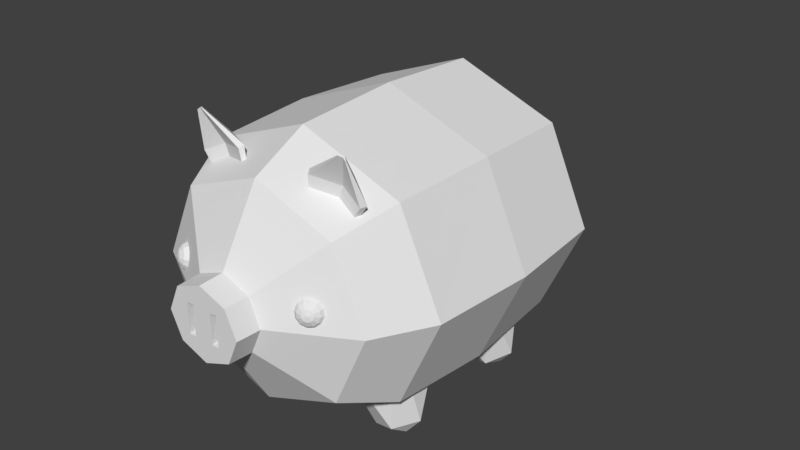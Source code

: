 # Source: pig_anime.blend  (saved by Blender 2.77.0; exported with 4.5.12 LTS)
import bpy
from mathutils import Matrix  # noqa: F401  (used for matrix-valued properties, if any)

bpy.ops.wm.read_factory_settings(use_empty=True)
scene = bpy.context.scene
scene.name = 'Scene'

# ---- collections
col_collection_1 = bpy.data.collections.new('Collection 1'); scene.collection.children.link(col_collection_1)

# ---- materials (node trees are filled in below, after node groups)
mat_material_001 = bpy.data.materials.new('Material.001')
mat_material_001.alpha_threshold = 0.0
mat_material_001.use_transparent_shadow = False
mat_material_001.roughness = 0.5
mat_material_001.specular_intensity = 1.0
mat_material = bpy.data.materials.new('Material')
mat_material.alpha_threshold = 0.0
mat_material.use_transparent_shadow = False
mat_material.roughness = 0.5
mat_material.specular_intensity = 1.0

# ---- material node trees

# ---- world
world_world = bpy.data.worlds.new('World'); scene.world = world_world
world_world.color = (0.05088, 0.05088, 0.05088)
world_world.use_sun_shadow = False
world_world.sun_shadow_jitter_overblur = 0.0
world_world.cycles.sampling_method = 'MANUAL'

# ---- meshes
me_sphere = bpy.data.meshes.new('Sphere')
me_sphere.from_pydata([(-0.5865, -0.9175, 1.679), (-0.5659, -0.946, 1.672), (-0.4331, -0.9158, 1.738), (-0.2629, -0.977, 1.772), (-0.2492, -0.9518, 1.79), (-0.4462, -0.8469, 1.768), (-0.6361, -0.9175, 1.748), (-0.6129, -0.9496, 1.74), (-0.4634, -0.9156, 1.815), (-0.2717, -0.9846, 1.853), (-0.2562, -0.9562, 1.873), (-0.4781, -0.838, 1.849), (-0.5716, -1.006, 2.024), (-0.5686, -1.012, 2.023), (-0.5495, -1.006, 2.035), (-0.525, -1.017, 2.042), (-0.5231, -1.013, 2.045), (-0.5514, -0.9932, 2.041), (0.5865, -0.9175, 1.679), (0.5659, -0.946, 1.672), (0.4331, -0.9158, 1.738), (0.2629, -0.977, 1.772), (0.2492, -0.9518, 1.79), (0.4462, -0.8469, 1.768), (0.6361, -0.9175, 1.748), (0.6129, -0.9496, 1.74), (0.4634, -0.9156, 1.815), (0.2717, -0.9846, 1.853), (0.2562, -0.9562, 1.873), (0.4781, -0.838, 1.849), (0.5716, -1.006, 2.024), (0.5686, -1.012, 2.023), (0.5495, -1.006, 2.035), (0.525, -1.017, 2.042), (0.5231, -1.013, 2.045), (0.5514, -0.9932, 2.041), (2.194e-09, 0.01057, 2.037), (0.0, -0.7352, 1.996), (0.7071, -0.7352, 1.725), (0.7436, 0.01057, 1.752), (0.0, 0.7563, 1.996), (0.7071, 0.7563, 1.725), (-0.7436, 0.01057, 1.752), (-0.7071, -0.7352, 1.725), (-7.906e-09, -1.121, 1.8), (0.557, -1.121, 1.587), (1.0, -0.7352, 1.072), (1.052, 0.01057, 1.066), (0.4274, 1.055, 1.467), (-1.113e-08, 1.055, 1.631), (-0.7071, 0.7563, 1.725), (1.0, 0.7563, 1.072), (-1.052, 0.01057, 1.066), (-1.0, -0.7352, 1.072), (-0.557, -1.121, 1.587), (0.7878, -1.121, 1.072), (-3.133e-08, -1.402, 1.329), (0.1963, -1.402, 1.254), (0.7071, -0.7352, 0.4192), (0.7436, 0.01057, 0.3788), (-0.4274, 1.055, 1.467), (0.6044, 1.055, 1.072), (0.1569, 1.152, 1.217), (-3.709e-08, 1.152, 1.277), (-1.0, 0.7563, 1.072), (0.7071, 0.7563, 0.4192), (-0.7436, 0.01057, 0.3788), (-0.7071, -0.7352, 0.4192), (-0.7878, -1.121, 1.072), (-0.1963, -1.402, 1.254), (0.2776, -1.402, 1.072), (0.557, -1.121, 0.5578), (-3.024e-08, -1.57, 1.321), (0.1902, -1.57, 1.248), (0.6408, -0.365, 0.3939), (-0.6044, 1.055, 1.072), (-0.1569, 1.152, 1.217), (0.4274, 1.055, 0.6776), (0.2219, 1.152, 1.072), (-0.7071, 0.7563, 0.4192), (0.6408, 0.365, 0.3939), (-0.6408, -0.365, 0.3939), (-0.557, -1.121, 0.5578), (-0.2776, -1.402, 1.072), (-0.1902, -1.57, 1.248), (0.1963, -1.402, 0.891), (0.269, -1.57, 1.072), (-8.742e-08, -0.7352, 0.1487), (-7.678e-08, -1.121, 0.3447), (-0.269, -1.57, 1.072), (-0.1902, -1.57, 0.8966), (-0.1172, -1.57, 0.9698), (-0.1172, -1.57, 1.175), (-0.06792, -1.57, 1.175), (-0.06792, -1.57, 0.9698), (0.06792, -1.57, 0.9698), (0.06792, -1.57, 1.175), (0.1172, -1.57, 1.175), (0.6425, -0.5547, 0.3945), (0.5784, -0.2723, 0.37), (-0.4274, 1.055, 0.6776), (-0.2219, 1.152, 1.072), (-8.742e-08, 0.7563, 0.1487), (-6.397e-08, 1.055, 0.514), (0.1569, 1.152, 0.9274), (-5.649e-08, 1.152, 0.8673), (-0.6408, 0.365, 0.3939), (0.5784, 0.2723, 0.37), (0.6425, 0.5547, 0.3945), (-0.5784, -0.2723, 0.37), (-0.6425, -0.5547, 0.3945), (-0.1963, -1.402, 0.891), (-5.559e-08, -1.402, 0.8159), (0.1902, -1.57, 0.8966), (0.1172, -1.57, 0.9698), (-5.376e-08, -1.57, 0.8238), (0.2125, -0.4185, 0.23), (0.2204, -0.541, 0.233), (0.3181, -0.6752, 0.2704), (0.4288, -0.7103, 0.3127), (0.4288, 0.7103, 0.3127), (0.3181, 0.6752, 0.2704), (0.2204, 0.541, 0.233), (0.2125, 0.4185, 0.23), (0.3056, 0.2589, 0.2656), (0.4034, 0.2169, 0.303), (0.4034, -0.2169, 0.303), (0.3056, -0.2589, 0.2656), (-0.1172, -1.499, 0.9698), (-0.1172, -1.499, 1.175), (-0.06792, -1.499, 1.175), (-0.06792, -1.499, 0.9698), (0.06792, -1.499, 0.9698), (0.06792, -1.499, 1.175), (0.1172, -1.499, 1.175), (0.6677, -0.4899, 0.1201), (0.5766, -0.6538, 0.3693), (0.5641, -0.3395, 0.06896), (-0.1569, 1.152, 0.9274), (-0.6425, 0.5547, 0.3945), (-0.5784, 0.2723, 0.37), (0.5641, 0.3395, 0.06896), (0.6677, 0.4899, 0.1201), (0.5766, 0.6538, 0.3693), (-0.4034, -0.2169, 0.303), (-0.5641, -0.3395, 0.06896), (-0.6677, -0.4899, 0.1201), (-0.5766, -0.6538, 0.3693), (-0.4034, 0.2169, 0.303), (-0.3056, 0.2589, 0.2656), (-0.2125, 0.4185, 0.23), (-0.2204, 0.541, 0.233), (-0.3181, 0.6752, 0.2704), (-0.4288, 0.7103, 0.3127), (-0.4288, -0.7103, 0.3127), (-0.3181, -0.6752, 0.2704), (-0.2204, -0.541, 0.233), (-0.2125, -0.4185, 0.23), (-0.3056, -0.2589, 0.2656), (0.1172, -1.499, 0.9698), (0.3965, -0.4041, 0.01655), (0.3965, -0.5943, 0.03527), (0.5641, -0.6474, 0.09926), (0.5641, 0.6474, 0.09926), (0.3965, 0.5943, 0.03527), (0.3965, 0.4041, 0.01655), (0.5709, -0.51, 0.004321), (-0.5766, 0.6538, 0.3693), (-0.6677, 0.4899, 0.1201), (-0.5641, 0.3395, 0.06896), (0.5709, 0.51, 0.004321), (-0.5709, -0.51, 0.004321), (-0.5641, -0.6474, 0.09926), (-0.3965, 0.4041, 0.01655), (-0.3965, 0.5943, 0.03527), (-0.5641, 0.6474, 0.09926), (-0.3965, -0.5943, 0.03527), (-0.3965, -0.4041, 0.01655), (-0.5709, 0.51, 0.004321), (-0.09243, 1.792, 1.199), (-0.1264, 1.66, 1.319), (-0.2533, 1.776, 1.222), (-0.2426, 1.781, 1.234), (-0.08173, 1.797, 1.21), (0.03038, 1.66, 1.222), (-0.3017, 1.588, 1.319), (0.0004406, 1.776, 1.066), (0.01114, 1.781, 1.077), (-0.291, 1.593, 1.331), (-0.1157, 1.665, 1.331), (0.04109, 1.665, 1.234), (-0.1749, 1.472, 1.364), (0.1088, 1.588, 1.066), (0.1195, 1.593, 1.077), (-0.1642, 1.477, 1.375), (-0.01807, 1.472, 1.319), (-0.007366, 1.477, 1.331), (0.09189, 1.472, 1.199), (0.1026, 1.477, 1.21), (0.03038, 1.284, 1.222), (0.04109, 1.289, 1.234), (0.1088, 1.356, 1.066), (0.1195, 1.361, 1.077), (0.0004406, 1.168, 1.066), (0.01114, 1.173, 1.077), (-0.5582, -1.27, 1.198), (-0.5756, -1.237, 1.19), (-0.5787, -1.2, 1.182), (-0.554, -1.269, 1.217), (-0.5677, -1.234, 1.225), (-0.5684, -1.196, 1.227), (-0.5421, -1.272, 1.232), (-0.5458, -1.24, 1.253), (-0.5397, -1.204, 1.263), (-0.5258, -1.28, 1.239), (-0.5157, -1.255, 1.266), (-0.5004, -1.223, 1.28), (-0.5094, -1.29, 1.236), (-0.4854, -1.273, 1.261), (-0.4608, -1.247, 1.274), (-0.5292, -1.294, 1.204), (-0.4974, -1.299, 1.224), (-0.4632, -1.291, 1.239), (-0.4317, -1.27, 1.245), (-0.4929, -1.306, 1.206), (-0.4548, -1.303, 1.206), (-0.4209, -1.286, 1.202), (-0.4971, -1.308, 1.188), (-0.4627, -1.306, 1.171), (-0.4312, -1.29, 1.157), (-0.509, -1.304, 1.173), (-0.4847, -1.3, 1.144), (-0.4598, -1.282, 1.121), (-0.5253, -1.296, 1.166), (-0.5148, -1.285, 1.131), (-0.4992, -1.263, 1.104), (-0.5417, -1.286, 1.169), (-0.5451, -1.267, 1.136), (-0.5387, -1.239, 1.111), (-0.5537, -1.277, 1.18), (-0.5673, -1.249, 1.158), (-0.5678, -1.216, 1.139), (0.5582, -1.27, 1.198), (0.5756, -1.237, 1.19), (0.5787, -1.2, 1.182), (0.554, -1.269, 1.217), (0.5677, -1.234, 1.225), (0.5684, -1.196, 1.227), (0.5421, -1.272, 1.232), (0.5458, -1.24, 1.253), (0.5397, -1.204, 1.263), (0.5258, -1.28, 1.239), (0.5157, -1.255, 1.266), (0.5004, -1.223, 1.28), (0.5094, -1.29, 1.236), (0.4854, -1.273, 1.261), (0.4608, -1.247, 1.274), (0.5292, -1.294, 1.204), (0.4974, -1.299, 1.224), (0.4632, -1.291, 1.239), (0.4317, -1.27, 1.245), (0.4929, -1.306, 1.206), (0.4548, -1.303, 1.206), (0.4209, -1.286, 1.202), (0.4971, -1.308, 1.188), (0.4627, -1.306, 1.171), (0.4312, -1.29, 1.157), (0.509, -1.304, 1.173), (0.4847, -1.3, 1.144), (0.4598, -1.282, 1.121), (0.5253, -1.296, 1.166), (0.5148, -1.285, 1.131), (0.4992, -1.263, 1.104), (0.5417, -1.286, 1.169), (0.5451, -1.267, 1.136), (0.5387, -1.239, 1.111), (0.5537, -1.277, 1.18), (0.5673, -1.249, 1.158), (0.5678, -1.216, 1.139)], [(85, 86)], [(10, 11, 17, 16), (5, 0, 6, 11), (3, 4, 10, 9), (1, 2, 8, 7), (4, 5, 11, 10), (2, 3, 9, 8), (0, 1, 7, 6), (12, 13, 14, 15, 16, 17), (8, 9, 15, 14), (6, 7, 13, 12), (11, 6, 12, 17), (9, 10, 16, 15), (7, 8, 14, 13), (28, 34, 35, 29), (23, 29, 24, 18), (21, 27, 28, 22), (19, 25, 26, 20), (22, 28, 29, 23), (20, 26, 27, 21), (18, 24, 25, 19), (30, 35, 34, 33, 32, 31), (26, 32, 33, 27), (24, 30, 31, 25), (29, 35, 30, 24), (27, 33, 34, 28), (25, 31, 32, 26), (36, 37, 38, 39), (40, 36, 39, 41), (42, 43, 37, 36), (38, 37, 44, 45), (39, 38, 46, 47), (40, 41, 48, 49), (50, 42, 36, 40), (41, 39, 47, 51), (52, 53, 43, 42), (37, 43, 54, 44), (38, 45, 55, 46), (45, 44, 56, 57), (47, 46, 58, 59), (50, 40, 49, 60), (41, 51, 61, 48), (49, 48, 62, 63), (64, 52, 42, 50), (51, 47, 59, 65), (66, 67, 53, 52), (43, 53, 68, 54), (44, 54, 69, 56), (55, 45, 57, 70), (46, 55, 71, 58), (57, 56, 72, 73), (98, 74, 99, 126, 125, 107, 80, 108, 143, 120, 65, 59, 58, 119, 136), (64, 50, 60, 75), (60, 49, 63, 76), (51, 65, 77, 61), (48, 61, 78, 62), (79, 66, 52, 64), (53, 67, 82, 68), (54, 68, 83, 69), (56, 69, 84, 72), (71, 55, 70, 85), (70, 57, 73, 86), (87, 58, 71, 88), (113, 86, 73, 97, 114), (79, 64, 75, 100), (75, 60, 76, 101), (65, 102, 103, 77), (61, 77, 104, 78), (67, 87, 88, 82), (68, 82, 111, 83), (69, 83, 89, 84), (88, 71, 85, 112), (85, 70, 86, 113), (73, 72, 84, 92, 93, 96, 97), (116, 117, 118, 119, 58, 87, 102, 65, 120, 121, 122, 123, 124, 125, 126, 127), (83, 111, 90, 89), (92, 91, 128, 129), (93, 92, 129, 130), (94, 93, 130, 131), (96, 95, 132, 133), (97, 96, 133, 134), (98, 135, 74), (74, 135, 137, 99), (102, 79, 100, 103), (100, 75, 101, 138), (101, 76, 63, 62, 78, 104, 105, 138), (77, 103, 105, 104), (107, 141, 142, 80), (80, 142, 108), (109, 145, 146, 81), (81, 146, 110), (148, 149, 150, 151, 152, 153, 102, 87, 67, 154, 155, 156, 157, 158, 144), (82, 88, 112, 111), (112, 85, 113, 115), (114, 97, 134, 159), (95, 114, 159, 132), (91, 94, 131, 128), (111, 112, 115, 90), (127, 160, 116), (116, 160, 161, 117), (117, 161, 118), (118, 161, 162, 119), (120, 163, 164, 121), (121, 164, 122), (122, 164, 165, 123), (123, 165, 124), (124, 165, 141, 125), (126, 137, 160, 127), (129, 128, 131, 130), (134, 133, 132, 159), (136, 162, 135, 98), (99, 137, 126), (166, 137, 135), (109, 81, 110, 147, 154, 67, 66, 79, 102, 153, 167, 139, 106, 140, 148, 144), (103, 100, 138, 105), (139, 168, 106), (106, 168, 169, 140), (125, 141, 107), (170, 142, 141), (108, 142, 163, 143), (144, 145, 109), (171, 146, 145), (110, 146, 172, 147), (148, 169, 173, 149), (149, 173, 150), (150, 173, 174, 151), (151, 174, 152), (152, 174, 175, 153), (154, 172, 176, 155), (155, 176, 156), (156, 176, 177, 157), (157, 177, 158), (158, 177, 145, 144), (161, 160, 166), (166, 162, 161), (119, 162, 136), (143, 163, 120), (170, 164, 163), (164, 170, 165), (170, 141, 165), (166, 160, 137), (166, 135, 162), (167, 175, 168, 139), (140, 169, 148), (178, 169, 168), (170, 163, 142), (171, 145, 177), (171, 172, 146), (147, 172, 154), (178, 173, 169), (174, 173, 178), (178, 175, 174), (153, 175, 167), (171, 176, 172), (176, 171, 177), (178, 168, 175), (179, 180, 181), (179, 181, 182, 183), (184, 180, 179), (180, 185, 181), (186, 179, 183, 187), (181, 185, 188, 182), (183, 182, 189), (186, 184, 179), (180, 184, 190, 189), (180, 191, 185), (192, 186, 187, 193), (187, 183, 190), (185, 191, 194, 188), (189, 182, 188), (190, 183, 189), (192, 184, 186), (191, 180, 189, 194), (184, 195, 196, 190), (197, 192, 193, 198), (193, 187, 190), (189, 188, 194), (192, 197, 184), (197, 195, 184), (195, 199, 200, 196), (198, 190, 196), (201, 197, 198, 202), (193, 190, 198), (199, 195, 197), (199, 203, 204, 200), (200, 198, 196), (203, 201, 202, 204), (201, 199, 197), (202, 198, 200), (203, 199, 201), (204, 202, 200), (206, 205, 208, 209), (207, 206, 209, 210), (205, 220, 208), (209, 208, 211, 212), (210, 209, 212, 213), (208, 220, 211), (213, 212, 215, 216), (211, 220, 214), (212, 211, 214, 215), (214, 220, 217), (215, 214, 217, 218), (216, 215, 218, 219), (218, 217, 221, 222), (219, 218, 222, 223), (217, 220, 221), (223, 222, 225, 226), (221, 220, 224), (222, 221, 224, 225), (226, 225, 228, 229), (224, 220, 227), (225, 224, 227, 228), (228, 227, 230, 231), (229, 228, 231, 232), (227, 220, 230), (231, 230, 233, 234), (232, 231, 234, 235), (230, 220, 233), (235, 234, 237, 238), (233, 220, 236), (234, 233, 236, 237), (238, 237, 240, 241), (236, 220, 239), (237, 236, 239, 240), (240, 239, 205, 206), (241, 240, 206, 207), (239, 220, 205), (243, 246, 245, 242), (244, 247, 246, 243), (242, 245, 257), (246, 249, 248, 245), (247, 250, 249, 246), (245, 248, 257), (250, 253, 252, 249), (248, 251, 257), (249, 252, 251, 248), (251, 254, 257), (252, 255, 254, 251), (253, 256, 255, 252), (255, 259, 258, 254), (256, 260, 259, 255), (254, 258, 257), (260, 263, 262, 259), (258, 261, 257), (259, 262, 261, 258), (263, 266, 265, 262), (261, 264, 257), (262, 265, 264, 261), (265, 268, 267, 264), (266, 269, 268, 265), (264, 267, 257), (268, 271, 270, 267), (269, 272, 271, 268), (267, 270, 257), (272, 275, 274, 271), (270, 273, 257), (271, 274, 273, 270), (275, 278, 277, 274), (273, 276, 257), (274, 277, 276, 273), (277, 243, 242, 276), (278, 244, 243, 277), (276, 242, 257), (90, 91, 92, 84, 89), (114, 95, 94, 91, 90, 115, 113), (95, 96, 93, 94)])
me_sphere.polygons.foreach_set('material_index', [1, 1, 1, 1, 1, 1, 1, 1, 1, 1, 1, 1, 1, 1, 1, 1, 1, 1, 1, 1, 1, 1, 1, 1, 1, 1, 1, 1, 1, 1, 1, 1, 1, 1, 1, 1, 1, 1, 1, 1, 1, 1, 1, 1, 1, 1, 1, 1, 1, 1, 1, 1, 1, 1, 1, 1, 1, 1, 1, 1, 1, 1, 1, 1, 1, 1, 1, 1, 1, 1, 1, 1, 1, 1, 1, 1, 1, 1, 1, 1, 1, 1, 1, 1, 1, 1, 1, 1, 1, 1, 1, 1, 1, 1, 1, 1, 1, 1, 1, 1, 1, 1, 1, 1, 1, 1, 1, 1, 1, 1, 1, 1, 1, 1, 1, 1, 1, 1, 1, 1, 1, 1, 1, 1, 1, 1, 1, 1, 1, 1, 1, 1, 1, 1, 1, 1, 1, 1, 1, 1, 1, 1, 1, 1, 1, 1, 1, 1, 1, 1, 1, 1, 1, 1, 1, 1, 1, 1, 1, 1, 1, 1, 1, 1, 1, 1, 1, 1, 1, 1, 1, 1, 1, 1, 1, 1, 1, 1, 1, 1, 1, 1, 1, 1, 1, 1, 1, 1, 1, 1, 0, 0, 0, 0, 0, 0, 0, 0, 0, 0, 0, 0, 0, 0, 0, 0, 0, 0, 0, 0, 0, 0, 0, 0, 0, 0, 0, 0, 0, 0, 0, 0, 0, 0, 0, 0, 0, 0, 0, 0, 0, 0, 0, 0, 0, 0, 0, 0, 0, 0, 0, 0, 0, 0, 0, 0, 0, 0, 0, 0, 0, 0, 0, 0, 0, 0, 0, 0, 0, 0, 0, 0, 1, 1, 1])
_ca = me_sphere.color_attributes.new('Col', 'BYTE_COLOR', 'CORNER')
_ca.data.foreach_set('color', [1.0, 0.5333, 0.5972, 1.0, 1.0, 0.5333, 0.5972, 1.0, 1.0, 0.5333, 0.5972, 1.0, 1.0, 0.5333, 0.5972, 1.0, 1.0, 0.5333, 0.5972, 1.0, 1.0, 0.5333, 0.5972, 1.0, 1.0, 0.5333, 0.5972, 1.0, 1.0, 0.5333, 0.5972, 1.0, 1.0, 0.5333, 0.5972, 1.0, 1.0, 0.5333, 0.5972, 1.0, 1.0, 0.5333, 0.5972, 1.0, 1.0, 0.5333, 0.5972, 1.0, 1.0, 0.5333, 0.5972, 1.0, 1.0, 0.5333, 0.5972, 1.0, 0.552, 0.1329, 0.159, 1.0, 1.0, 0.5333, 0.5972, 1.0, 1.0, 0.5333, 0.5972, 1.0, 1.0, 0.5333, 0.5972, 1.0, 1.0, 0.5333, 0.5972, 1.0, 1.0, 0.5333, 0.5972, 1.0, 1.0, 0.5333, 0.5972, 1.0, 1.0, 0.5333, 0.5972, 1.0, 1.0, 0.5333, 0.5972, 1.0, 0.552, 0.1329, 0.159, 1.0, 1.0, 0.5333, 0.5972, 1.0, 1.0, 0.5333, 0.5972, 1.0, 1.0, 0.5333, 0.5972, 1.0, 1.0, 0.5333, 0.5972, 1.0, 0.6308, 0.1878, 0.2232, 1.0, 0.6172, 0.1812, 0.2122, 1.0, 0.5711, 0.147, 0.1746, 1.0, 0.5972, 0.1651, 0.1946, 1.0, 0.6172, 0.1779, 0.2086, 1.0, 0.5776, 0.1529, 0.1812, 1.0, 0.552, 0.1329, 0.159, 1.0, 1.0, 0.5333, 0.5972, 1.0, 0.5972, 0.1651, 0.1946, 1.0, 0.5711, 0.147, 0.1746, 1.0, 1.0, 0.5333, 0.5972, 1.0, 1.0, 0.5333, 0.5972, 1.0, 0.6172, 0.1812, 0.2122, 1.0, 0.6308, 0.1878, 0.2232, 1.0, 1.0, 0.5333, 0.5972, 1.0, 1.0, 0.5333, 0.5972, 1.0, 1.0, 0.5333, 0.5972, 1.0, 1.0, 0.5333, 0.5972, 1.0, 1.0, 0.5333, 0.5972, 1.0, 1.0, 0.5333, 0.5972, 1.0, 0.6172, 0.1779, 0.2086, 1.0, 0.5972, 0.1651, 0.1946, 1.0, 1.0, 0.5333, 0.5972, 1.0, 0.552, 0.1329, 0.159, 1.0, 0.5711, 0.147, 0.1746, 1.0, 0.6172, 0.1812, 0.2122, 1.0, 1.0, 0.5333, 0.5972, 1.0, 1.0, 0.5333, 0.5972, 1.0, 1.0, 0.5333, 0.5972, 1.0, 1.0, 0.5333, 0.5972, 1.0, 1.0, 0.5333, 0.5972, 1.0, 1.0, 0.5333, 0.5972, 1.0, 1.0, 0.5333, 0.5972, 1.0, 1.0, 0.5333, 0.5972, 1.0, 1.0, 0.5333, 0.5972, 1.0, 1.0, 0.5333, 0.5972, 1.0, 1.0, 0.5333, 0.5972, 1.0, 1.0, 0.5333, 0.5972, 1.0, 1.0, 0.5333, 0.5972, 1.0, 1.0, 0.5333, 0.5972, 1.0, 0.5457, 0.1301, 0.1559, 1.0, 1.0, 0.5333, 0.5972, 1.0, 1.0, 0.5333, 0.5972, 1.0, 1.0, 0.5333, 0.5972, 1.0, 1.0, 0.5333, 0.5972, 1.0, 1.0, 0.5333, 0.5972, 1.0, 1.0, 0.5333, 0.5972, 1.0, 0.5457, 0.1301, 0.1559, 1.0, 1.0, 0.5333, 0.5972, 1.0, 1.0, 0.5333, 0.5972, 1.0, 1.0, 0.5333, 0.5972, 1.0, 1.0, 0.5333, 0.5972, 1.0, 1.0, 0.5333, 0.5972, 1.0, 1.0, 0.5333, 0.5972, 1.0, 0.5972, 0.1651, 0.1946, 1.0, 0.5583, 0.1384, 0.1651, 1.0, 0.5906, 0.162, 0.1912, 1.0, 0.5776, 0.1529, 0.1812, 1.0, 0.552, 0.1329, 0.159, 1.0, 0.5841, 0.1559, 0.1845, 1.0, 0.5457, 0.1301, 0.1559, 1.0, 0.552, 0.1329, 0.159, 1.0, 0.5776, 0.1529, 0.1812, 1.0, 1.0, 0.5333, 0.5972, 1.0, 1.0, 0.5333, 0.5972, 1.0, 0.5972, 0.1651, 0.1946, 1.0, 0.5841, 0.1559, 0.1845, 1.0, 1.0, 0.5333, 0.5972, 1.0, 1.0, 0.5333, 0.5972, 1.0, 1.0, 0.5333, 0.5972, 1.0, 1.0, 0.5333, 0.5972, 1.0, 1.0, 0.5333, 0.5972, 1.0, 1.0, 0.5333, 0.5972, 1.0, 0.5776, 0.1529, 0.1812, 1.0, 0.5906, 0.162, 0.1912, 1.0, 1.0, 0.5333, 0.5972, 1.0, 1.0, 0.5333, 0.5972, 1.0, 0.5841, 0.1559, 0.1845, 1.0, 0.552, 0.1329, 0.159, 1.0, 0.5457, 0.1301, 0.1559, 1.0, 1.0, 0.5333, 0.5972, 1.0, 1.0, 0.5333, 0.5972, 1.0, 1.0, 0.5333, 0.5972, 1.0, 1.0, 0.5333, 0.5972, 1.0, 1.0, 0.5333, 0.5972, 1.0, 1.0, 0.5333, 0.5972, 1.0, 1.0, 0.5333, 0.5972, 1.0, 1.0, 0.5333, 0.5972, 1.0, 1.0, 0.5333, 0.5972, 1.0, 1.0, 0.5333, 0.5972, 1.0, 1.0, 0.5333, 0.5972, 1.0, 1.0, 0.5333, 0.5972, 1.0, 1.0, 0.5333, 0.5972, 1.0, 1.0, 0.5333, 0.5972, 1.0, 1.0, 0.5333, 0.5972, 1.0, 1.0, 0.5333, 0.5972, 1.0, 1.0, 0.5333, 0.5972, 1.0, 1.0, 0.5333, 0.5972, 1.0, 1.0, 0.5333, 0.5972, 1.0, 1.0, 0.5333, 0.5972, 1.0, 1.0, 0.5333, 0.5972, 1.0, 1.0, 0.5333, 0.5972, 1.0, 0.9131, 0.4851, 0.5583, 1.0, 1.0, 0.5333, 0.5972, 1.0, 1.0, 0.5333, 0.5972, 1.0, 1.0, 0.5333, 0.5972, 1.0, 1.0, 0.5333, 0.5972, 1.0, 1.0, 0.5333, 0.5972, 1.0, 1.0, 0.5333, 0.5972, 1.0, 1.0, 0.5333, 0.5972, 1.0, 1.0, 0.5333, 0.5972, 1.0, 1.0, 0.5333, 0.5972, 1.0, 1.0, 0.5333, 0.5972, 1.0, 1.0, 0.5333, 0.5972, 1.0, 1.0, 0.5333, 0.5972, 1.0, 1.0, 0.5333, 0.5972, 1.0, 1.0, 0.5333, 0.5972, 1.0, 1.0, 0.5333, 0.5972, 1.0, 1.0, 0.5333, 0.5972, 1.0, 1.0, 0.5333, 0.5972, 1.0, 1.0, 0.5333, 0.5972, 1.0, 1.0, 0.5333, 0.5972, 1.0, 1.0, 0.5333, 0.5972, 1.0, 1.0, 0.5333, 0.5972, 1.0, 1.0, 0.5333, 0.5972, 1.0, 1.0, 0.5333, 0.5972, 1.0, 1.0, 0.5333, 0.5972, 1.0, 1.0, 0.5333, 0.5972, 1.0, 1.0, 0.5333, 0.5972, 1.0, 1.0, 0.5333, 0.5972, 1.0, 1.0, 0.5333, 0.5972, 1.0, 1.0, 0.5333, 0.5972, 1.0, 1.0, 0.5333, 0.5972, 1.0, 1.0, 0.5333, 0.5972, 1.0, 1.0, 0.5333, 0.5972, 1.0, 1.0, 0.5333, 0.5972, 1.0, 1.0, 0.5333, 0.5972, 1.0, 1.0, 0.5333, 0.5972, 1.0, 1.0, 0.5333, 0.5972, 1.0, 1.0, 0.5333, 0.5972, 1.0, 1.0, 0.5333, 0.5972, 1.0, 0.9131, 0.4851, 0.5583, 1.0, 0.6584, 0.3515, 0.4452, 1.0, 0.5972, 0.3231, 0.4179, 1.0, 1.0, 0.5333, 0.5972, 1.0, 1.0, 0.5333, 0.5972, 1.0, 1.0, 0.5333, 0.5972, 1.0, 1.0, 0.5333, 0.5972, 1.0, 1.0, 0.5333, 0.5972, 1.0, 1.0, 0.5333, 0.5972, 1.0, 1.0, 0.5333, 0.5972, 1.0, 0.5457, 0.2961, 0.4072, 1.0, 1.0, 0.5333, 0.5972, 1.0, 1.0, 0.5333, 0.5972, 1.0, 1.0, 0.5333, 0.5972, 1.0, 1.0, 0.5333, 0.5972, 1.0, 1.0, 0.5333, 0.5972, 1.0, 1.0, 0.5333, 0.5972, 1.0, 1.0, 0.5333, 0.5972, 1.0, 1.0, 0.5333, 0.5972, 1.0, 1.0, 0.5333, 0.5972, 1.0, 1.0, 0.5333, 0.5972, 1.0, 1.0, 0.5333, 0.5972, 1.0, 1.0, 0.5333, 0.5972, 1.0, 1.0, 0.5333, 0.5972, 1.0, 1.0, 0.5333, 0.5972, 1.0, 1.0, 0.5333, 0.5972, 1.0, 1.0, 0.5333, 0.5972, 1.0, 1.0, 0.5333, 0.5972, 1.0, 1.0, 0.5333, 0.5972, 1.0, 1.0, 0.5333, 0.5972, 1.0, 1.0, 0.5333, 0.5972, 1.0, 1.0, 0.5333, 0.5972, 1.0, 1.0, 0.5333, 0.5972, 1.0, 1.0, 0.5333, 0.5972, 1.0, 1.0, 0.5333, 0.5972, 1.0, 1.0, 0.5333, 0.5972, 1.0, 0.9734, 0.521, 0.5776, 1.0, 1.0, 0.5333, 0.5972, 1.0, 1.0, 0.5333, 0.5972, 1.0, 1.0, 0.5333, 0.5972, 1.0, 1.0, 0.5333, 0.5972, 1.0, 1.0, 0.5333, 0.5972, 1.0, 1.0, 0.5333, 0.5972, 1.0, 0.8632, 0.4621, 0.491, 1.0, 1.0, 0.5333, 0.5972, 1.0, 0.5457, 0.2961, 0.4072, 1.0, 1.0, 0.5333, 0.5972, 1.0, 1.0, 0.5333, 0.5972, 1.0, 1.0, 0.5333, 0.5972, 1.0, 1.0, 0.5333, 0.5972, 1.0, 1.0, 0.5333, 0.5972, 1.0, 1.0, 0.5333, 0.5972, 1.0, 1.0, 0.5333, 0.5972, 1.0, 1.0, 0.5333, 0.5972, 1.0, 1.0, 0.5333, 0.5972, 1.0, 1.0, 0.5333, 0.5972, 1.0, 0.5972, 0.3231, 0.4179, 1.0, 0.5972, 0.3231, 0.4179, 1.0, 1.0, 0.5333, 0.5972, 1.0, 0.5457, 0.2961, 0.4125, 1.0, 1.0, 0.5333, 0.5972, 1.0, 1.0, 0.5333, 0.5972, 1.0, 0.9131, 0.4851, 0.5583, 1.0, 1.0, 0.5333, 0.5972, 1.0, 0.5972, 0.3231, 0.4179, 1.0, 0.6584, 0.3515, 0.4452, 1.0, 0.8879, 0.4735, 0.5149, 1.0, 1.0, 0.5333, 0.5972, 1.0, 1.0, 0.5333, 0.5972, 1.0, 1.0, 0.5333, 0.5972, 1.0, 1.0, 0.5333, 0.5972, 1.0, 1.0, 0.5333, 0.5972, 1.0, 1.0, 0.5333, 0.5972, 1.0, 1.0, 0.5333, 0.5972, 1.0, 1.0, 0.5333, 0.5972, 1.0, 1.0, 0.5333, 0.5972, 1.0, 1.0, 0.5333, 0.5972, 1.0, 1.0, 0.5333, 0.5972, 1.0, 1.0, 0.5333, 0.5972, 1.0, 1.0, 0.5333, 0.5972, 1.0, 1.0, 0.5333, 0.5972, 1.0, 1.0, 0.5333, 0.5972, 1.0, 1.0, 0.5333, 0.5972, 1.0, 1.0, 0.5333, 0.5972, 1.0, 1.0, 0.5333, 0.5972, 1.0, 1.0, 0.5333, 0.5972, 1.0, 1.0, 0.5333, 0.5972, 1.0, 1.0, 0.5333, 0.5972, 1.0, 1.0, 0.5333, 0.5972, 1.0, 1.0, 0.5333, 0.5972, 1.0, 1.0, 0.5333, 0.5972, 1.0, 1.0, 0.5333, 0.5972, 1.0, 1.0, 0.5333, 0.5972, 1.0, 1.0, 0.5333, 0.5972, 1.0, 0.7379, 0.4125, 0.4735, 1.0, 1.0, 0.5333, 0.5972, 1.0, 1.0, 0.5333, 0.5972, 1.0, 0.5395, 0.3231, 0.3763, 1.0, 0.5395, 0.3231, 0.3763, 1.0, 1.0, 0.5333, 0.5972, 1.0, 1.0, 0.5333, 0.5972, 1.0, 1.0, 0.5333, 0.5972, 1.0, 1.0, 0.5333, 0.5972, 1.0, 0.6724, 0.3663, 0.4564, 1.0, 1.0, 0.5333, 0.5972, 1.0, 0.5972, 0.3231, 0.4179, 1.0, 0.5972, 0.3231, 0.4179, 1.0, 0.5457, 0.2961, 0.4072, 1.0, 1.0, 0.7835, 0.8228, 1.0, 1.0, 0.6584, 0.7084, 1.0, 1.0, 0.5333, 0.5972, 1.0, 1.0, 0.5333, 0.5972, 1.0, 1.0, 0.5333, 0.5972, 1.0, 0.6038, 0.3231, 0.4179, 1.0, 0.5972, 0.3231, 0.4179, 1.0, 1.0, 0.5333, 0.5972, 1.0, 1.0, 0.5333, 0.5972, 1.0, 1.0, 0.5333, 0.5972, 1.0, 1.0, 0.5333, 0.5972, 1.0, 1.0, 0.5333, 0.5972, 1.0, 1.0, 0.5333, 0.5972, 1.0, 1.0, 0.5333, 0.5972, 1.0, 1.0, 0.5333, 0.5972, 1.0, 1.0, 0.5457, 0.6105, 1.0, 1.0, 0.552, 0.6105, 1.0, 1.0, 0.5333, 0.5972, 1.0, 1.0, 0.5333, 0.5972, 1.0, 1.0, 0.5333, 0.5972, 1.0, 1.0, 0.5333, 0.5972, 1.0, 1.0, 0.5333, 0.5972, 1.0, 1.0, 0.5333, 0.5972, 1.0, 1.0, 0.5333, 0.5972, 1.0, 1.0, 0.5333, 0.5972, 1.0, 1.0, 0.5333, 0.5972, 1.0, 1.0, 0.5333, 0.5972, 1.0, 1.0, 0.5333, 0.5972, 1.0, 1.0, 0.5333, 0.5972, 1.0, 1.0, 0.5333, 0.5972, 1.0, 0.5395, 0.3231, 0.3763, 1.0, 0.5395, 0.3231, 0.3763, 1.0, 0.5395, 0.3231, 0.3763, 1.0, 0.5395, 0.3231, 0.3763, 1.0, 1.0, 0.5333, 0.5972, 1.0, 1.0, 0.5333, 0.5972, 1.0, 1.0, 0.5333, 0.5972, 1.0, 1.0, 0.5333, 0.5972, 1.0, 1.0, 0.5333, 0.5972, 1.0, 1.0, 0.5333, 0.5972, 1.0, 1.0, 0.5333, 0.5972, 1.0, 0.5457, 0.2961, 0.4072, 1.0, 1.0, 0.5333, 0.5972, 1.0, 1.0, 0.5333, 0.5972, 1.0, 1.0, 0.5333, 0.5972, 1.0, 1.0, 0.5333, 0.5972, 1.0, 1.0, 0.5333, 0.5972, 1.0, 1.0, 0.5333, 0.5972, 1.0, 1.0, 0.5333, 0.5972, 1.0, 1.0, 0.5333, 0.5972, 1.0, 1.0, 0.5333, 0.5972, 1.0, 1.0, 0.5333, 0.5972, 1.0, 1.0, 0.5333, 0.5972, 1.0, 1.0, 0.5333, 0.5972, 1.0, 0.08022, 0.02956, 0.0319, 1.0, 0.06301, 0.0185, 0.02122, 1.0, 0.06848, 0.02029, 0.02315, 1.0, 0.1714, 0.05951, 0.06848, 1.0, 0.06301, 0.0185, 0.02122, 1.0, 0.06663, 0.02029, 0.02315, 1.0, 0.0865, 0.02624, 0.03071, 1.0, 0.06301, 0.0185, 0.02122, 1.0, 0.06301, 0.0185, 0.02122, 1.0, 0.06301, 0.0185, 0.02122, 1.0, 0.06301, 0.0185, 0.02122, 1.0, 0.06301, 0.0185, 0.02122, 1.0, 0.06301, 0.0185, 0.02122, 1.0, 0.06301, 0.0185, 0.02122, 1.0, 0.06301, 0.0185, 0.02122, 1.0, 0.06301, 0.0185, 0.02122, 1.0, 0.06301, 0.0185, 0.02122, 1.0, 0.06301, 0.0185, 0.02122, 1.0, 0.06301, 0.0185, 0.02122, 1.0, 0.06301, 0.0185, 0.02122, 1.0, 1.0, 0.5333, 0.5972, 1.0, 1.0, 0.5333, 0.5972, 1.0, 1.0, 0.5333, 0.5972, 1.0, 1.0, 0.5333, 0.5972, 1.0, 1.0, 0.5333, 0.5972, 1.0, 1.0, 0.5333, 0.5972, 1.0, 1.0, 0.5333, 0.5972, 1.0, 1.0, 0.5776, 0.6445, 1.0, 0.8879, 0.4735, 0.5149, 1.0, 1.0, 0.5333, 0.5972, 1.0, 1.0, 0.5333, 0.5972, 1.0, 1.0, 0.5333, 0.5972, 1.0, 0.6724, 0.3663, 0.4564, 1.0, 0.5972, 0.3231, 0.4179, 1.0, 0.5972, 0.3231, 0.4179, 1.0, 0.5972, 0.3231, 0.4179, 1.0, 0.5972, 0.3231, 0.4179, 1.0, 0.5972, 0.3231, 0.4179, 1.0, 0.6584, 0.3515, 0.4452, 1.0, 0.5972, 0.3231, 0.4179, 1.0, 0.6038, 0.3231, 0.4179, 1.0, 0.855, 0.4564, 0.5333, 1.0, 0.5972, 0.3231, 0.4179, 1.0, 1.0, 0.5333, 0.5972, 1.0, 1.0, 0.5333, 0.5972, 1.0, 0.855, 0.4564, 0.5333, 1.0, 0.6038, 0.3231, 0.4179, 1.0, 1.0, 0.5333, 0.5972, 1.0, 1.0, 0.5333, 0.5972, 1.0, 0.9911, 0.5333, 0.5906, 1.0, 1.0, 0.5333, 0.5972, 1.0, 1.0, 0.5333, 0.5972, 1.0, 1.0, 0.5333, 0.5972, 1.0, 1.0, 0.5333, 0.5972, 1.0, 1.0, 0.5333, 0.5972, 1.0, 1.0, 0.5333, 0.5972, 1.0, 1.0, 0.5333, 0.5972, 1.0, 1.0, 0.5333, 0.5972, 1.0, 1.0, 0.5333, 0.5972, 1.0, 1.0, 0.5333, 0.5972, 1.0, 1.0, 0.5333, 0.5972, 1.0, 1.0, 0.5333, 0.5972, 1.0, 1.0, 0.5333, 0.5972, 1.0, 1.0, 0.5333, 0.5972, 1.0, 1.0, 0.5333, 0.5972, 1.0, 1.0, 0.5333, 0.5972, 1.0, 1.0, 0.5333, 0.5972, 1.0, 1.0, 0.5333, 0.5972, 1.0, 1.0, 0.5333, 0.5972, 1.0, 1.0, 0.5333, 0.5972, 1.0, 1.0, 0.5333, 0.5972, 1.0, 1.0, 0.5333, 0.5972, 1.0, 1.0, 0.5333, 0.5972, 1.0, 1.0, 0.5333, 0.5972, 1.0, 1.0, 0.5333, 0.5972, 1.0, 1.0, 0.5333, 0.5972, 1.0, 1.0, 0.5333, 0.5972, 1.0, 1.0, 0.5333, 0.5972, 1.0, 1.0, 0.5333, 0.5972, 1.0, 1.0, 0.5333, 0.5972, 1.0, 1.0, 0.5333, 0.5972, 1.0, 1.0, 0.5333, 0.5972, 1.0, 1.0, 0.5333, 0.5972, 1.0, 1.0, 0.5333, 0.5972, 1.0, 0.06301, 0.0185, 0.02122, 1.0, 0.06301, 0.0185, 0.02122, 1.0, 0.06301, 0.0185, 0.02122, 1.0, 0.08866, 0.02843, 0.0319, 1.0, 0.06301, 0.0185, 0.02122, 1.0, 0.06301, 0.0185, 0.02122, 1.0, 0.08866, 0.02843, 0.0319, 1.0, 0.06301, 0.0185, 0.02122, 1.0, 0.06301, 0.0185, 0.02122, 1.0, 0.06301, 0.0185, 0.02122, 1.0, 0.06301, 0.0185, 0.02122, 1.0, 0.06848, 0.02029, 0.02315, 1.0, 1.0, 0.5333, 0.5972, 1.0, 1.0, 0.5333, 0.5972, 1.0, 1.0, 0.5333, 0.5972, 1.0, 1.0, 0.5333, 0.5972, 1.0, 1.0, 0.5333, 0.5972, 1.0, 1.0, 0.5333, 0.5972, 1.0, 1.0, 0.5333, 0.5972, 1.0, 1.0, 0.5333, 0.5972, 1.0, 1.0, 0.5333, 0.5972, 1.0, 1.0, 0.5333, 0.5972, 1.0, 1.0, 0.5333, 0.5972, 1.0, 1.0, 0.5333, 0.5972, 1.0, 1.0, 0.5333, 0.5972, 1.0, 1.0, 0.5333, 0.5972, 1.0, 1.0, 0.5333, 0.5972, 1.0, 1.0, 0.5333, 0.5972, 1.0, 1.0, 0.5333, 0.5972, 1.0, 1.0, 0.5333, 0.5972, 1.0, 1.0, 0.5333, 0.5972, 1.0, 1.0, 0.5333, 0.5972, 1.0, 1.0, 0.5333, 0.5972, 1.0, 1.0, 0.5333, 0.5972, 1.0, 1.0, 0.5333, 0.5972, 1.0, 1.0, 0.5333, 0.5972, 1.0, 1.0, 0.5333, 0.5972, 1.0, 1.0, 0.5333, 0.5972, 1.0, 1.0, 0.5333, 0.5972, 1.0, 1.0, 0.5333, 0.5972, 1.0, 1.0, 0.5333, 0.5972, 1.0, 1.0, 0.5333, 0.5972, 1.0, 1.0, 0.5333, 0.5972, 1.0, 1.0, 0.5333, 0.5972, 1.0, 1.0, 0.5333, 0.5972, 1.0, 1.0, 0.5333, 0.5972, 1.0, 1.0, 0.5333, 0.5972, 1.0, 1.0, 0.5333, 0.5972, 1.0, 1.0, 0.956, 0.956, 1.0, 1.0, 0.5333, 0.5972, 1.0, 1.0, 0.5333, 0.5972, 1.0, 1.0, 1.0, 1.0, 1.0, 0.08866, 0.02732, 0.0319, 1.0, 0.1683, 0.05448, 0.06301, 1.0, 0.06301, 0.0185, 0.02122, 1.0, 0.06301, 0.0185, 0.02122, 1.0, 0.06301, 0.0185, 0.02122, 1.0, 0.06301, 0.0185, 0.02122, 1.0, 0.06301, 0.0185, 0.02122, 1.0, 0.08866, 0.02843, 0.0319, 1.0, 1.0, 0.5333, 0.5972, 1.0, 1.0, 0.5333, 0.5972, 1.0, 1.0, 0.5333, 0.5972, 1.0, 1.0, 0.5333, 0.5972, 1.0, 1.0, 0.5333, 0.5972, 1.0, 1.0, 0.5333, 0.5972, 1.0, 1.0, 0.956, 0.956, 1.0, 0.1144, 0.06125, 0.01521, 1.0, 1.0, 0.5333, 0.5972, 1.0, 0.9473, 0.5089, 0.5583, 1.0, 1.0, 0.5333, 0.5972, 1.0, 0.9734, 0.521, 0.5776, 1.0, 1.0, 0.5333, 0.5972, 1.0, 1.0, 0.5333, 0.5972, 1.0, 1.0, 0.5333, 0.5972, 1.0, 1.0, 0.5333, 0.5972, 1.0, 1.0, 0.5333, 0.5972, 1.0, 0.8879, 0.4735, 0.5149, 1.0, 1.0, 0.5333, 0.5972, 1.0, 1.0, 0.5333, 0.5972, 1.0, 0.402, 0.2159, 0.1651, 1.0, 1.0, 0.5333, 0.5972, 1.0, 1.0, 0.5333, 0.5972, 1.0, 1.0, 0.5333, 0.5972, 1.0, 1.0, 0.5333, 0.5972, 1.0, 1.0, 0.5333, 0.5972, 1.0, 1.0, 0.5333, 0.5972, 1.0, 1.0, 0.5333, 0.5972, 1.0, 0.5972, 0.3231, 0.4179, 1.0, 0.855, 0.4564, 0.5333, 1.0, 1.0, 0.5333, 0.5972, 1.0, 1.0, 0.5333, 0.5972, 1.0, 1.0, 0.5333, 0.5972, 1.0, 1.0, 0.5333, 0.5972, 1.0, 0.9734, 0.521, 0.5776, 1.0, 1.0, 0.5333, 0.5972, 1.0, 1.0, 0.5333, 0.5972, 1.0, 1.0, 0.5333, 0.5972, 1.0, 1.0, 0.5333, 0.5972, 1.0, 1.0, 0.5333, 0.5972, 1.0, 0.1144, 0.05951, 0.01521, 1.0, 0.9911, 0.5333, 0.5906, 1.0, 1.0, 0.5333, 0.5972, 1.0, 1.0, 0.5333, 0.5972, 1.0, 1.0, 0.5333, 0.5972, 1.0, 1.0, 0.5333, 0.5972, 1.0, 1.0, 0.5333, 0.5972, 1.0, 1.0, 0.5333, 0.5972, 1.0, 1.0, 0.5333, 0.5972, 1.0, 1.0, 0.5333, 0.5972, 1.0, 0.1195, 0.06301, 0.01681, 1.0, 1.0, 0.5333, 0.5972, 1.0, 1.0, 0.5333, 0.5972, 1.0, 1.0, 0.5333, 0.5972, 1.0, 1.0, 0.5333, 0.5972, 1.0, 1.0, 0.5333, 0.5972, 1.0, 1.0, 0.5333, 0.5972, 1.0, 1.0, 0.5333, 0.5972, 1.0, 1.0, 0.5333, 0.5972, 1.0, 1.0, 0.5333, 0.5972, 1.0, 1.0, 0.5333, 0.5972, 1.0, 1.0, 0.5333, 0.5972, 1.0, 1.0, 0.5333, 0.5972, 1.0, 1.0, 0.5333, 0.5972, 1.0, 1.0, 0.5333, 0.5972, 1.0, 1.0, 0.5333, 0.5972, 1.0, 1.0, 0.5333, 0.5972, 1.0, 1.0, 0.5333, 0.5972, 1.0, 1.0, 0.5333, 0.5972, 1.0, 1.0, 0.5333, 0.5972, 1.0, 1.0, 0.5333, 0.5972, 1.0, 1.0, 0.5333, 0.5972, 1.0, 1.0, 0.5333, 0.5972, 1.0, 1.0, 0.5333, 0.5972, 1.0, 1.0, 0.5333, 0.5972, 1.0, 1.0, 0.5333, 0.5972, 1.0, 1.0, 0.5333, 0.5972, 1.0, 1.0, 0.5333, 0.5972, 1.0, 1.0, 0.5333, 0.5972, 1.0, 1.0, 0.5333, 0.5972, 1.0, 1.0, 0.5333, 0.5972, 1.0, 1.0, 0.5333, 0.5972, 1.0, 1.0, 0.5333, 0.5972, 1.0, 1.0, 0.5333, 0.5972, 1.0, 1.0, 0.5457, 0.6105, 1.0, 1.0, 0.5333, 0.5972, 1.0, 1.0, 0.5333, 0.5972, 1.0, 1.0, 0.5457, 0.6105, 1.0, 1.0, 0.5333, 0.5972, 1.0, 1.0, 0.5333, 0.5972, 1.0, 1.0, 0.5333, 0.5972, 1.0, 1.0, 0.5333, 0.5972, 1.0, 1.0, 0.5333, 0.5972, 1.0, 1.0, 0.5333, 0.5972, 1.0, 1.0, 0.5333, 0.5972, 1.0, 0.1144, 0.06125, 0.01521, 1.0, 0.1144, 0.06125, 0.01521, 1.0, 1.0, 0.5333, 0.5972, 1.0, 1.0, 0.5333, 0.5972, 1.0, 1.0, 0.5333, 0.5972, 1.0, 1.0, 0.5333, 0.5972, 1.0, 1.0, 0.5333, 0.5972, 1.0, 1.0, 0.5333, 0.5972, 1.0, 1.0, 0.5333, 0.5972, 1.0, 1.0, 0.5333, 0.5972, 1.0, 0.1144, 0.05951, 0.01521, 1.0, 1.0, 0.5333, 0.5972, 1.0, 1.0, 0.5333, 0.5972, 1.0, 1.0, 0.5333, 0.5972, 1.0, 0.1144, 0.05951, 0.01521, 1.0, 1.0, 0.5333, 0.5972, 1.0, 0.1144, 0.05951, 0.01521, 1.0, 1.0, 0.5333, 0.5972, 1.0, 1.0, 0.5333, 0.5972, 1.0, 0.1144, 0.06125, 0.01521, 1.0, 1.0, 0.5333, 0.5972, 1.0, 1.0, 0.5333, 0.5972, 1.0, 0.1144, 0.06125, 0.01521, 1.0, 0.9473, 0.5089, 0.5583, 1.0, 1.0, 0.5333, 0.5972, 1.0, 1.0, 0.5333, 0.5972, 1.0, 1.0, 0.5333, 0.5972, 1.0, 1.0, 0.5333, 0.5972, 1.0, 1.0, 0.5333, 0.5972, 1.0, 1.0, 0.5333, 0.5972, 1.0, 1.0, 0.5333, 0.5972, 1.0, 1.0, 0.5333, 0.5972, 1.0, 0.1274, 0.06663, 0.01938, 1.0, 1.0, 0.5333, 0.5972, 1.0, 0.9734, 0.521, 0.5776, 1.0, 0.1144, 0.05951, 0.01521, 1.0, 1.0, 0.5333, 0.5972, 1.0, 0.9911, 0.5333, 0.5906, 1.0, 0.1195, 0.06301, 0.01681, 1.0, 1.0, 0.5333, 0.5972, 1.0, 1.0, 0.5333, 0.5972, 1.0, 0.1195, 0.06301, 0.01681, 1.0, 1.0, 0.5333, 0.5972, 1.0, 1.0, 0.5333, 0.5972, 1.0, 1.0, 0.5333, 0.5972, 1.0, 1.0, 0.5333, 0.5972, 1.0, 1.0, 0.5333, 0.5972, 1.0, 0.1274, 0.06663, 0.01938, 1.0, 1.0, 0.5333, 0.5972, 1.0, 1.0, 0.5333, 0.5972, 1.0, 1.0, 0.5333, 0.5972, 1.0, 1.0, 0.5333, 0.5972, 1.0, 0.1274, 0.06663, 0.01938, 1.0, 0.1274, 0.06663, 0.01938, 1.0, 1.0, 0.5333, 0.5972, 1.0, 1.0, 0.5333, 0.5972, 1.0, 1.0, 0.5333, 0.5972, 1.0, 1.0, 0.552, 0.6172, 1.0, 1.0, 0.5333, 0.5972, 1.0, 0.1195, 0.06301, 0.01681, 1.0, 1.0, 0.5333, 0.5972, 1.0, 1.0, 0.5333, 0.5972, 1.0, 1.0, 0.5333, 0.5972, 1.0, 0.1195, 0.06301, 0.01681, 1.0, 1.0, 0.5333, 0.5972, 1.0, 0.1274, 0.06663, 0.01938, 1.0, 0.9734, 0.521, 0.5776, 1.0, 1.0, 0.5333, 0.5972, 1.0, 0.5972, 0.3231, 0.4179, 1.0, 0.5972, 0.3231, 0.4179, 1.0, 0.6172, 0.3372, 0.4342, 1.0, 0.5972, 0.3231, 0.4179, 1.0, 0.5972, 0.3231, 0.4179, 1.0, 0.5972, 0.3231, 0.4179, 1.0, 0.5972, 0.3231, 0.4179, 1.0, 0.5972, 0.3231, 0.4179, 1.0, 0.5972, 0.3231, 0.4179, 1.0, 0.5972, 0.3231, 0.4179, 1.0, 0.5972, 0.3231, 0.4179, 1.0, 0.5972, 0.3231, 0.4179, 1.0, 0.5972, 0.3231, 0.4179, 1.0, 0.5972, 0.3231, 0.4179, 1.0, 0.5972, 0.3231, 0.4179, 1.0, 0.5972, 0.3231, 0.4179, 1.0, 0.5972, 0.3231, 0.4179, 1.0, 0.5972, 0.3231, 0.4179, 1.0, 0.5972, 0.3231, 0.4179, 1.0, 0.5972, 0.3231, 0.4179, 1.0, 0.5972, 0.3231, 0.4179, 1.0, 0.5972, 0.3231, 0.4179, 1.0, 0.5972, 0.3231, 0.4179, 1.0, 0.5972, 0.3231, 0.4179, 1.0, 0.5972, 0.3231, 0.4179, 1.0, 0.5972, 0.3231, 0.4179, 1.0, 0.5972, 0.3231, 0.4179, 1.0, 1.0, 1.0, 1.0, 1.0, 1.0, 1.0, 1.0, 1.0, 1.0, 1.0, 1.0, 1.0, 1.0, 1.0, 1.0, 1.0, 0.5972, 0.3231, 0.4179, 1.0, 0.5972, 0.3231, 0.4179, 1.0, 0.5972, 0.3231, 0.4179, 1.0, 0.6038, 0.3325, 0.4287, 1.0, 0.5972, 0.3231, 0.4179, 1.0, 0.5972, 0.3231, 0.4179, 1.0, 0.5972, 0.3231, 0.4179, 1.0, 0.5972, 0.3231, 0.4179, 1.0, 0.5972, 0.3231, 0.4179, 1.0, 0.5972, 0.3231, 0.4179, 1.0, 0.5972, 0.3231, 0.4179, 1.0, 0.5972, 0.3231, 0.4179, 1.0, 0.5972, 0.3231, 0.4179, 1.0, 0.5972, 0.3231, 0.4179, 1.0, 0.5972, 0.3231, 0.4179, 1.0, 0.5972, 0.3231, 0.4179, 1.0, 0.5972, 0.3231, 0.4179, 1.0, 0.5972, 0.3231, 0.4179, 1.0, 0.5972, 0.3231, 0.4179, 1.0, 0.5972, 0.3231, 0.4179, 1.0, 0.5972, 0.3231, 0.4179, 1.0, 0.5972, 0.3231, 0.4179, 1.0, 0.5972, 0.3231, 0.4179, 1.0, 0.5906, 0.3185, 0.4179, 1.0, 0.5972, 0.3231, 0.4179, 1.0, 0.5972, 0.3231, 0.4179, 1.0, 0.5972, 0.3231, 0.4179, 1.0, 0.5972, 0.3231, 0.4179, 1.0, 0.5972, 0.3231, 0.4179, 1.0, 0.5972, 0.3231, 0.4179, 1.0, 0.5972, 0.3231, 0.4179, 1.0, 0.5972, 0.3231, 0.4179, 1.0, 0.6038, 0.3325, 0.4287, 1.0, 0.5972, 0.3231, 0.4179, 1.0, 0.5972, 0.3231, 0.4179, 1.0, 0.5972, 0.3231, 0.4179, 1.0, 0.5972, 0.3231, 0.4179, 1.0, 0.5972, 0.3231, 0.4179, 1.0, 0.5972, 0.3231, 0.4179, 1.0, 0.5972, 0.3231, 0.4179, 1.0, 0.5972, 0.3231, 0.4179, 1.0, 0.5972, 0.3231, 0.4179, 1.0, 0.6105, 0.3372, 0.4342, 1.0, 0.5972, 0.3231, 0.4179, 1.0, 0.5972, 0.3231, 0.4179, 1.0, 0.5972, 0.3231, 0.4179, 1.0, 0.5972, 0.3231, 0.4179, 1.0, 0.5972, 0.3231, 0.4179, 1.0, 0.6038, 0.3372, 0.4287, 1.0, 0.6038, 0.3325, 0.4233, 1.0, 0.5972, 0.3231, 0.4179, 1.0, 0.5972, 0.3231, 0.4179, 1.0, 0.5972, 0.3231, 0.4179, 1.0, 0.5972, 0.3231, 0.4179, 1.0, 0.5972, 0.3231, 0.4179, 1.0, 0.5972, 0.3231, 0.4179, 1.0, 0.5972, 0.3231, 0.4179, 1.0, 0.5972, 0.3231, 0.4179, 1.0, 0.5972, 0.3231, 0.4179, 1.0, 0.5972, 0.3231, 0.4179, 1.0, 0.5972, 0.3231, 0.4179, 1.0, 0.6038, 0.3325, 0.4287, 1.0, 0.5972, 0.3231, 0.4179, 1.0, 0.5972, 0.3231, 0.4179, 1.0, 0.6105, 0.3372, 0.4287, 1.0, 1.0, 1.0, 1.0, 1.0, 1.0, 1.0, 1.0, 1.0, 0.6038, 0.3325, 0.4287, 1.0, 0.5972, 0.3231, 0.4179, 1.0, 0.5972, 0.3231, 0.4179, 1.0, 0.5972, 0.3231, 0.4179, 1.0, 0.5972, 0.3231, 0.4179, 1.0, 0.5972, 0.3231, 0.4179, 1.0, 0.5972, 0.3231, 0.4179, 1.0, 0.5972, 0.3231, 0.4179, 1.0, 0.5972, 0.3231, 0.4179, 1.0, 0.6038, 0.3325, 0.4287, 1.0, 0.5972, 0.3278, 0.4233, 1.0, 0.5972, 0.3231, 0.4179, 1.0, 0.5972, 0.3231, 0.4179, 1.0, 0.5972, 0.3231, 0.4179, 1.0, 0.5972, 0.3231, 0.4179, 1.0, 0.6038, 0.3325, 0.4287, 1.0, 0.5972, 0.3231, 0.4179, 1.0, 0.5972, 0.3231, 0.4179, 1.0, 0.5972, 0.3231, 0.4179, 1.0, 0.5972, 0.3231, 0.4179, 1.0, 0.0, 0.0, 0.0, 1.0, 0.0, 0.0, 0.0, 1.0, 0.0, 0.0, 0.0, 1.0, 0.0, 0.0, 0.0, 1.0, 0.0, 0.0, 0.0, 1.0, 0.0, 0.0, 0.0, 1.0, 0.0, 0.0, 0.0, 1.0, 0.0, 0.0, 0.0, 1.0, 0.0, 0.0, 0.0, 1.0, 0.0, 0.0, 0.0, 1.0, 0.0, 0.0, 0.0, 1.0, 0.0, 0.0, 0.0, 1.0, 0.0, 0.0, 0.0, 1.0, 0.0, 0.0, 0.0, 1.0, 0.0, 0.0, 0.0, 1.0, 0.0, 0.0, 0.0, 1.0, 0.0, 0.0, 0.0, 1.0, 0.0, 0.0, 0.0, 1.0, 0.0, 0.0, 0.0, 1.0, 0.0, 0.0, 0.0, 1.0, 0.0, 0.0, 0.0, 1.0, 0.0, 0.0, 0.0, 1.0, 0.0, 0.0, 0.0, 1.0, 0.0, 0.0, 0.0, 1.0, 0.0, 0.0, 0.0, 1.0, 0.0, 0.0, 0.0, 1.0, 0.0, 0.0, 0.0, 1.0, 0.0, 0.0, 0.0, 1.0, 0.0, 0.0, 0.0, 1.0, 0.0, 0.0, 0.0, 1.0, 0.0, 0.0, 0.0, 1.0, 0.0, 0.0, 0.0, 1.0, 0.0, 0.0, 0.0, 1.0, 0.0, 0.0, 0.0, 1.0, 0.0, 0.0, 0.0, 1.0, 0.0, 0.0, 0.0, 1.0, 0.0, 0.0, 0.0, 1.0, 0.0, 0.0, 0.0, 1.0, 0.0, 0.0, 0.0, 1.0, 0.0, 0.0, 0.0, 1.0, 0.0, 0.0, 0.0, 1.0, 0.0, 0.0, 0.0, 1.0, 0.0, 0.0, 0.0, 1.0, 0.0, 0.0, 0.0, 1.0, 0.0, 0.0, 0.0, 1.0, 0.0, 0.0, 0.0, 1.0, 0.0, 0.0, 0.0, 1.0, 0.0, 0.0, 0.0, 1.0, 0.0, 0.0, 0.0, 1.0, 0.0, 0.0, 0.0, 1.0, 0.0, 0.0, 0.0, 1.0, 0.0, 0.0, 0.0, 1.0, 0.0, 0.0, 0.0, 1.0, 0.0, 0.0, 0.0, 1.0, 0.0, 0.0, 0.0, 1.0, 0.0, 0.0, 0.0, 1.0, 0.0, 0.0, 0.0, 1.0, 0.0, 0.0, 0.0, 1.0, 0.0, 0.0, 0.0, 1.0, 0.0, 0.0, 0.0, 1.0, 0.0, 0.0, 0.0, 1.0, 0.0, 0.0, 0.0, 1.0, 0.0, 0.0, 0.0, 1.0, 0.0, 0.0, 0.0, 1.0, 0.0, 0.0, 0.0, 1.0, 0.0, 0.0, 0.0, 1.0, 0.0, 0.0, 0.0, 1.0, 0.0, 0.0, 0.0, 1.0, 0.0, 0.0, 0.0, 1.0, 0.0, 0.0, 0.0, 1.0, 0.0, 0.0, 0.0, 1.0, 0.0, 0.0, 0.0, 1.0, 0.0, 0.0, 0.0, 1.0, 0.0, 0.0, 0.0, 1.0, 0.0, 0.0, 0.0, 1.0, 0.0, 0.0, 0.0, 1.0, 0.0, 0.0, 0.0, 1.0, 0.0, 0.0, 0.0, 1.0, 0.0, 0.0, 0.0, 1.0, 0.0, 0.0, 0.0, 1.0, 0.0, 0.0, 0.0, 1.0, 0.0, 0.0, 0.0, 1.0, 0.0, 0.0, 0.0, 1.0, 0.0, 0.0, 0.0, 1.0, 0.0, 0.0, 0.0, 1.0, 0.0, 0.0, 0.0, 1.0, 0.0, 0.0, 0.0, 1.0, 0.0, 0.0, 0.0, 1.0, 0.0, 0.0, 0.0, 1.0, 0.0, 0.0, 0.0, 1.0, 0.0, 0.0, 0.0, 1.0, 0.0, 0.0, 0.0, 1.0, 0.0, 0.0, 0.0, 1.0, 0.0, 0.0, 0.0, 1.0, 0.0, 0.0, 0.0, 1.0, 0.0, 0.0, 0.0, 1.0, 0.0, 0.0, 0.0, 1.0, 0.0, 0.0, 0.0, 1.0, 0.0, 0.0, 0.0, 1.0, 0.0, 0.0, 0.0, 1.0, 0.0, 0.0, 0.0, 1.0, 0.0, 0.0, 0.0, 1.0, 0.0, 0.0, 0.0, 1.0, 0.0, 0.0, 0.0, 1.0, 0.0, 0.0, 0.0, 1.0, 0.0, 0.0, 0.0, 1.0, 0.0, 0.0, 0.0, 1.0, 0.0, 0.0, 0.0, 1.0, 0.0, 0.0, 0.0, 1.0, 0.0, 0.0, 0.0, 1.0, 0.0, 0.0, 0.0, 1.0, 0.0, 0.0, 0.0, 1.0, 0.0, 0.0, 0.0, 1.0, 0.0, 0.0, 0.0, 1.0, 0.0, 0.0, 0.0, 1.0, 0.0, 0.0, 0.0, 1.0, 0.0, 0.0, 0.0, 1.0, 0.0, 0.0, 0.0, 1.0, 0.0, 0.0, 0.0, 1.0, 0.0, 0.0, 0.0, 1.0, 0.0, 0.0, 0.0, 1.0, 0.0, 0.0, 0.0, 1.0, 0.0, 0.0, 0.0, 1.0, 0.0, 0.0, 0.0, 1.0, 0.0, 0.0, 0.0, 1.0, 0.0, 0.0, 0.0, 1.0, 0.0, 0.0, 0.0, 1.0, 0.0, 0.0, 0.0, 1.0, 0.0, 0.0, 0.0, 1.0, 0.0, 0.0, 0.0, 1.0, 0.0, 0.0, 0.0, 1.0, 0.0, 0.0, 0.0, 1.0, 0.0, 0.0, 0.0, 1.0, 0.0, 0.0, 0.0, 1.0, 0.0, 0.0, 0.0, 1.0, 0.0, 0.0, 0.0, 1.0, 0.0, 0.0, 0.0, 1.0, 0.0, 0.0, 0.0, 1.0, 0.0, 0.0, 0.0, 1.0, 0.0, 0.0, 0.0, 1.0, 0.0, 0.0, 0.0, 1.0, 0.0, 0.0, 0.0, 1.0, 0.0, 0.0, 0.0, 1.0, 0.0, 0.0, 0.0, 1.0, 0.0, 0.0, 0.0, 1.0, 0.0, 0.0, 0.0, 1.0, 0.0, 0.0, 0.0, 1.0, 0.0, 0.0, 0.0, 1.0, 0.0, 0.0, 0.0, 1.0, 0.0, 0.0, 0.0, 1.0, 0.0, 0.0, 0.0, 1.0, 0.0, 0.0, 0.0, 1.0, 0.0, 0.0, 0.0, 1.0, 0.0, 0.0, 0.0, 1.0, 0.0, 0.0, 0.0, 1.0, 0.0, 0.0, 0.0, 1.0, 0.0, 0.0, 0.0, 1.0, 0.0, 0.0, 0.0, 1.0, 0.0, 0.0, 0.0, 1.0, 0.0, 0.0, 0.0, 1.0, 0.0, 0.0, 0.0, 1.0, 0.0, 0.0, 0.0, 1.0, 0.0, 0.0, 0.0, 1.0, 0.0, 0.0, 0.0, 1.0, 0.0, 0.0, 0.0, 1.0, 0.0, 0.0, 0.0, 1.0, 0.0, 0.0, 0.0, 1.0, 0.0, 0.0, 0.0, 1.0, 0.0, 0.0, 0.0, 1.0, 0.0, 0.0, 0.0, 1.0, 0.0, 0.0, 0.0, 1.0, 0.0, 0.0, 0.0, 1.0, 0.0, 0.0, 0.0, 1.0, 0.0, 0.0, 0.0, 1.0, 0.0, 0.0, 0.0, 1.0, 0.0, 0.0, 0.0, 1.0, 0.0, 0.0, 0.0, 1.0, 0.0, 0.0, 0.0, 1.0, 0.0, 0.0, 0.0, 1.0, 0.0, 0.0, 0.0, 1.0, 0.0, 0.0, 0.0, 1.0, 0.0, 0.0, 0.0, 1.0, 0.0, 0.0, 0.0, 1.0, 0.0, 0.0, 0.0, 1.0, 0.0, 0.0, 0.0, 1.0, 0.0, 0.0, 0.0, 1.0, 0.0, 0.0, 0.0, 1.0, 0.0, 0.0, 0.0, 1.0, 0.0, 0.0, 0.0, 1.0, 0.0, 0.0, 0.0, 1.0, 0.0, 0.0, 0.0, 1.0, 0.0, 0.0, 0.0, 1.0, 0.0, 0.0, 0.0, 1.0, 0.0, 0.0, 0.0, 1.0, 0.0, 0.0, 0.0, 1.0, 0.0, 0.0, 0.0, 1.0, 0.0, 0.0, 0.0, 1.0, 0.0, 0.0, 0.0, 1.0, 0.0, 0.0, 0.0, 1.0, 0.0, 0.0, 0.0, 1.0, 0.0, 0.0, 0.0, 1.0, 0.0, 0.0, 0.0, 1.0, 0.0, 0.0, 0.0, 1.0, 0.0, 0.0, 0.0, 1.0, 0.0, 0.0, 0.0, 1.0, 0.0, 0.0, 0.0, 1.0, 0.0, 0.0, 0.0, 1.0, 0.0, 0.0, 0.0, 1.0, 0.0, 0.0, 0.0, 1.0, 0.0, 0.0, 0.0, 1.0, 0.0, 0.0, 0.0, 1.0, 0.0, 0.0, 0.0, 1.0, 0.0, 0.0, 0.0, 1.0, 0.0, 0.0, 0.0, 1.0, 0.0, 0.0, 0.0, 1.0, 0.0, 0.0, 0.0, 1.0, 0.0, 0.0, 0.0, 1.0, 0.0, 0.0, 0.0, 1.0, 0.0, 0.0, 0.0, 1.0, 0.0, 0.0, 0.0, 1.0, 0.0, 0.0, 0.0, 1.0, 0.0, 0.0, 0.0, 1.0, 0.0, 0.0, 0.0, 1.0, 0.0, 0.0, 0.0, 1.0, 0.0, 0.0, 0.0, 1.0, 0.0, 0.0, 0.0, 1.0, 0.0, 0.0, 0.0, 1.0, 0.0, 0.0, 0.0, 1.0, 0.0, 0.0, 0.0, 1.0, 0.0, 0.0, 0.0, 1.0, 0.0, 0.0, 0.0, 1.0, 0.0, 0.0, 0.0, 1.0, 0.0, 0.0, 0.0, 1.0, 0.0, 0.0, 0.0, 1.0, 0.0, 0.0, 0.0, 1.0, 0.0, 0.0, 0.0, 1.0, 0.0, 0.0, 0.0, 1.0, 0.0, 0.0, 0.0, 1.0, 0.0, 0.0, 0.0, 1.0, 0.0, 0.0, 0.0, 1.0, 0.0, 0.0, 0.0, 1.0, 0.0, 0.0, 0.0, 1.0, 0.0, 0.0, 0.0, 1.0, 0.0, 0.0, 0.0, 1.0, 0.0, 0.0, 0.0, 1.0, 0.0, 0.0, 0.0, 1.0, 0.0, 0.0, 0.0, 1.0, 0.0, 0.0, 0.0, 1.0, 0.0, 0.0, 0.0, 1.0, 0.0, 0.0, 0.0, 1.0, 0.0, 0.0, 0.0, 1.0, 0.0, 0.0, 0.0, 1.0, 0.0, 0.0, 0.0, 1.0, 0.0, 0.0, 0.0, 1.0, 0.0, 0.0, 0.0, 1.0, 0.0, 0.0, 0.0, 1.0, 0.0, 0.0, 0.0, 1.0, 0.0, 0.0, 0.0, 1.0, 0.0, 0.0, 0.0, 1.0, 0.0, 0.0, 0.0, 1.0, 0.0, 0.0, 0.0, 1.0, 0.0, 0.0, 0.0, 1.0, 0.0, 0.0, 0.0, 1.0, 0.0, 0.0, 0.0, 1.0, 1.0, 0.5333, 0.5972, 1.0, 0.5395, 0.3231, 0.3763, 1.0, 0.5395, 0.3231, 0.3763, 1.0, 1.0, 0.5333, 0.5972, 1.0, 1.0, 0.5333, 0.5972, 1.0, 0.5395, 0.3231, 0.3763, 1.0, 0.5395, 0.3231, 0.3763, 1.0, 0.5395, 0.3231, 0.3763, 1.0, 0.5395, 0.3231, 0.3763, 1.0, 1.0, 0.5333, 0.5972, 1.0, 0.956, 0.521, 0.5841, 1.0, 0.7379, 0.4125, 0.4735, 1.0, 0.5395, 0.3231, 0.3763, 1.0, 0.5395, 0.3231, 0.3763, 1.0, 0.5395, 0.3231, 0.3763, 1.0, 0.5395, 0.3231, 0.3763, 1.0])
me_sphere.materials.append(mat_material_001)
me_sphere.materials.append(mat_material)
me_sphere.use_remesh_preserve_volume = False
me_sphere.use_remesh_preserve_attributes = False
me_sphere.use_mirror_vertex_groups = False
me_sphere.use_paint_bone_selection = False
me_sphere.use_paint_mask = True
me_sphere.update()
arm_armature_004 = bpy.data.armatures.new('Armature.004')  # bones are not reproduced

# ---- objects
ob_armature = bpy.data.objects.new('Armature', arm_armature_004)
ob_eyes = bpy.data.objects.new('eyes', me_sphere)

# ---- transforms, parenting, visibility, modifiers, constraints
ob_armature.location = (0.0, 0.0, 0.0)
ob_armature.hide_viewport = True
ob_armature.show_in_front = True
ob_armature.lineart.crease_threshold = 0.0
ob_eyes.parent = ob_armature
ob_eyes.location = (0.0, 0.0, 0.0)
ob_eyes.lineart.crease_threshold = 0.0
_vg = ob_eyes.vertex_groups.new(name='Group')
_vg = ob_eyes.vertex_groups.new(name='Bone')
for _i, _w in zip([0, 1, 2, 3, 4, 5, 6, 7, 8, 9, 10, 11, 12, 13, 14, 15, 16, 17, 18, 19, 20, 21, 22, 23, 24, 25, 26, 27, 28, 29, 30, 31, 32, 33, 34, 35, 36, 37, 38, 39, 40, 41, 42, 43, 44, 45, 46, 47, 48, 49, 50, 51, 52, 53, 54, 55, 58, 59, 60, 61, 64, 65, 66, 67, 68, 71, 74, 75, 77, 79, 80, 81, 82, 87, 88, 98, 99, 100, 102, 103, 106, 107, 108, 109, 110, 116, 117, 118, 119, 120, 121, 122, 123, 124, 125, 126, 127, 135, 136, 137, 139, 140, 141, 142, 143, 144, 145, 146, 147, 148, 149, 150, 151, 152, 153, 154, 155, 156, 157, 158, 160, 161, 162, 163, 164, 165, 166, 167, 168, 169, 170, 171, 172, 173, 174, 175, 176, 177, 178], [0.3513, 0.3525, 0.354, 0.3522, 0.3514, 0.35, 0.3517, 0.3519, 0.3529, 0.3519, 0.3516, 0.3507, 0.3518, 0.3518, 0.3518, 0.3518, 0.3518, 0.3518, 0.3513, 0.3525, 0.354, 0.3522, 0.3514, 0.35, 0.3517, 0.3519, 0.3529, 0.3519, 0.3516, 0.3507, 0.3518, 0.3518, 0.3518, 0.3518, 0.3518, 0.3518, 0.2719, 0.07893, 0.07946, 0.2694, 0.08511, 0.08622, 0.2697, 0.08055, 0.02152, 0.02468, 0.07919, 0.2545, 0.02647, 0.02597, 0.08634, 0.08532, 0.2566, 0.08305, 0.02401, 0.02336, 0.0946, 0.1042, 0.02779, 0.02511, 0.08743, 0.09389, 0.1182, 0.1099, 0.02775, 0.02375, 0.1031, 0.02834, 0.02101, 0.1082, 0.1012, 0.1223, 0.03554, 0.08806, 0.01928, 0.1034, 0.1036, 0.02766, 0.08071, 0.01114, 0.1209, 0.09958, 0.1006, 0.1338, 0.1224, 0.09331, 0.09393, 0.1001, 0.09801, 0.09873, 0.1, 0.09684, 0.09054, 0.09409, 0.09521, 0.09951, 0.09488, 0.2386, 0.1079, 0.2141, 0.1222, 0.1263, 0.164, 0.2138, 0.1067, 0.189, 0.197, 0.2369, 0.1223, 0.1332, 0.1279, 0.1051, 0.108, 0.1091, 0.109, 0.1084, 0.1108, 0.1145, 0.115, 0.1473, 0.1774, 0.2011, 0.2298, 0.2229, 0.2001, 0.1584, 0.2357, 0.1224, 0.2539, 0.2321, 0.2153, 0.2388, 0.2412, 0.1939, 0.2147, 0.2432, 0.22, 0.1863, 0.2506]): _vg.add([_i], _w, 'REPLACE')
_vg = ob_eyes.vertex_groups.new(name='Bone.001')
for _i, _w in zip([0, 1, 2, 3, 4, 5, 6, 7, 8, 9, 10, 11, 12, 13, 14, 15, 16, 17, 18, 19, 20, 21, 22, 23, 24, 25, 26, 27, 28, 29, 30, 31, 32, 33, 34, 35, 36, 37, 38, 39, 40, 41, 42, 43, 44, 45, 46, 47, 48, 49, 50, 51, 52, 53, 54, 55, 56, 57, 58, 59, 60, 61, 64, 65, 66, 67, 68, 69, 70, 71, 72, 73, 74, 75, 77, 79, 80, 81, 82, 83, 84, 85, 86, 87, 88, 89, 90, 91, 92, 93, 94, 95, 96, 97, 98, 99, 100, 102, 106, 107, 108, 109, 110, 111, 112, 113, 114, 115, 116, 117, 118, 119, 120, 121, 122, 123, 124, 125, 126, 127, 128, 129, 130, 131, 132, 133, 134, 135, 136, 137, 139, 140, 141, 142, 143, 144, 145, 146, 147, 148, 149, 150, 151, 152, 153, 154, 155, 156, 157, 158, 159, 160, 161, 162, 163, 164, 165, 166, 167, 168, 169, 170, 171, 172, 173, 174, 175, 176, 177, 178, 205, 206, 207, 208, 209, 210, 211, 212, 213, 214, 215, 216, 217, 218, 219, 220, 221, 222, 223, 224, 225, 226, 227, 228, 229, 230, 231, 232, 233, 234, 235, 236, 237, 238, 239, 240, 241, 242, 243, 244, 245, 246, 247, 248, 249, 250, 251, 252, 253, 254, 255, 256, 257, 258, 259, 260, 261, 262, 263, 264, 265, 266, 267, 268, 269, 270, 271, 272, 273, 274, 275, 276, 277, 278], [0.2974, 0.295, 0.292, 0.2957, 0.2972, 0.3, 0.2967, 0.2962, 0.2942, 0.2963, 0.2967, 0.2985, 0.2964, 0.2964, 0.2964, 0.2963, 0.2964, 0.2965, 0.2974, 0.295, 0.292, 0.2957, 0.2972, 0.3, 0.2967, 0.2962, 0.2942, 0.2963, 0.2967, 0.2985, 0.2965, 0.2964, 0.2964, 0.2963, 0.2964, 0.2965, 0.3655, 0.816, 0.8143, 0.367, 0.1142, 0.1164, 0.3666, 0.8129, 0.917, 0.9135, 0.8171, 0.3744, 0.05046, 0.0503, 0.1155, 0.1136, 0.3733, 0.8139, 0.9152, 0.9182, 0.9873, 0.9874, 0.8271, 0.4503, 0.05046, 0.0436, 0.1119, 0.08347, 0.4444, 0.8188, 0.9165, 0.9876, 0.9896, 0.9316, 0.9927, 0.9928, 0.644, 0.04229, 0.01676, 0.07938, 0.2659, 0.6404, 0.9267, 0.9892, 0.9927, 0.9936, 0.9939, 0.8657, 0.9445, 0.9933, 0.9968, 0.9971, 0.9946, 0.9951, 0.9988, 0.9987, 0.9951, 0.9949, 0.7418, 0.6126, 0.01426, 0.05475, 0.2668, 0.2959, 0.1682, 0.5925, 0.7318, 0.9931, 0.996, 0.9967, 0.9965, 0.9984, 0.7191, 0.7866, 0.821, 0.8285, 0.0877, 0.09618, 0.1504, 0.2121, 0.2875, 0.3038, 0.6108, 0.6372, 0.9978, 0.9954, 0.9957, 0.9985, 0.9987, 0.9955, 0.9954, 0.6096, 0.7886, 0.6058, 0.1686, 0.2926, 0.1958, 0.1666, 0.1174, 0.5332, 0.6291, 0.6174, 0.7801, 0.2865, 0.2714, 0.1972, 0.142, 0.09262, 0.0847, 0.8221, 0.8123, 0.7626, 0.7097, 0.5962, 0.9977, 0.6578, 0.6728, 0.6509, 0.1326, 0.1421, 0.1814, 0.6203, 0.1148, 0.1612, 0.1874, 0.1587, 0.6231, 0.6455, 0.1733, 0.1375, 0.1292, 0.659, 0.6562, 0.1531, 1.0, 1.0, 1.0, 1.0, 1.0, 1.0, 1.0, 1.0, 1.0, 1.0, 1.0, 1.0, 1.0, 1.0, 1.0, 1.0, 1.0, 1.0, 1.0, 1.0, 1.0, 1.0, 1.0, 1.0, 1.0, 1.0, 1.0, 1.0, 1.0, 1.0, 1.0, 1.0, 1.0, 1.0, 1.0, 1.0, 1.0, 1.0, 1.0, 1.0, 1.0, 1.0, 1.0, 1.0, 1.0, 1.0, 1.0, 1.0, 1.0, 1.0, 1.0, 1.0, 1.0, 1.0, 1.0, 1.0, 1.0, 1.0, 1.0, 1.0, 1.0, 1.0, 1.0, 1.0, 1.0, 1.0, 1.0, 1.0, 1.0, 1.0, 1.0, 1.0, 1.0, 1.0]): _vg.add([_i], _w, 'REPLACE')
_vg = ob_eyes.vertex_groups.new(name='Bone.002')
for _i, _w in zip([0, 1, 2, 3, 4, 5, 6, 7, 8, 9, 10, 11, 12, 13, 14, 15, 16, 17, 18, 19, 20, 21, 22, 23, 24, 25, 26, 27, 28, 29, 30, 31, 32, 33, 34, 35, 36, 37, 38, 39, 40, 41, 42, 43, 44, 45, 46, 47, 48, 49, 50, 51, 52, 53, 54, 55, 58, 59, 60, 61, 62, 63, 64, 65, 66, 67, 68, 71, 74, 75, 76, 77, 78, 79, 80, 81, 82, 87, 98, 99, 100, 101, 102, 103, 104, 105, 106, 107, 108, 109, 110, 116, 117, 118, 119, 120, 121, 122, 123, 124, 125, 126, 127, 135, 136, 137, 138, 139, 140, 141, 142, 143, 144, 145, 146, 147, 148, 149, 150, 151, 152, 153, 154, 155, 156, 157, 158, 160, 161, 162, 163, 164, 165, 166, 167, 168, 169, 170, 171, 172, 173, 174, 175, 176, 177, 178, 179, 180, 181, 182, 183, 184, 185, 186, 187, 188, 189, 190, 191, 192, 193, 194, 195, 196, 197, 198, 199, 200, 201, 202, 203, 204], [0.3513, 0.3525, 0.354, 0.3522, 0.3514, 0.35, 0.3517, 0.3519, 0.3529, 0.3519, 0.3516, 0.3507, 0.3518, 0.3518, 0.3518, 0.3518, 0.3518, 0.3518, 0.3513, 0.3525, 0.354, 0.3522, 0.3514, 0.35, 0.3517, 0.3519, 0.3529, 0.3519, 0.3516, 0.3507, 0.3518, 0.3518, 0.3518, 0.3518, 0.3518, 0.3518, 0.3625, 0.105, 0.1063, 0.3636, 0.8007, 0.7974, 0.3637, 0.1066, 0.0445, 0.04828, 0.1037, 0.371, 0.9113, 0.9117, 0.7981, 0.8011, 0.3701, 0.1031, 0.04552, 0.04028, 0.07832, 0.4456, 0.9106, 0.9156, 0.9681, 0.9657, 0.8007, 0.8226, 0.4374, 0.07138, 0.03918, 0.01304, 0.2529, 0.9147, 0.9677, 0.9311, 0.9727, 0.8124, 0.6329, 0.2373, 0.01101, 0.04257, 0.1547, 0.2838, 0.929, 0.9721, 0.8645, 0.9461, 0.982, 0.9864, 0.6123, 0.6045, 0.7311, 0.2737, 0.1458, 0.1876, 0.1194, 0.07897, 0.07348, 0.8136, 0.8038, 0.7527, 0.6974, 0.6185, 0.601, 0.2897, 0.2679, 0.1518, 0.1035, 0.1801, 0.9816, 0.7092, 0.5811, 0.6402, 0.6196, 0.7758, 0.2778, 0.1739, 0.1458, 0.09757, 0.5804, 0.6007, 0.6977, 0.75, 0.7983, 0.8063, 0.0695, 0.07688, 0.1228, 0.1753, 0.2565, 0.1648, 0.1261, 0.1193, 0.6446, 0.6578, 0.6602, 0.144, 0.7627, 0.5848, 0.5805, 0.626, 0.138, 0.1133, 0.6328, 0.6478, 0.6276, 0.121, 0.1575, 0.5963, 1.0, 1.0, 1.0, 1.0, 1.0, 1.0, 1.0, 1.0, 1.0, 1.0, 1.0, 1.0, 1.0, 1.0, 1.0, 1.0, 1.0, 1.0, 1.0, 1.0, 1.0, 1.0, 1.0, 1.0, 1.0, 1.0]): _vg.add([_i], _w, 'REPLACE')
_m = ob_eyes.modifiers.new('Armature', 'ARMATURE')
_m.object = ob_armature

# ---- collection membership
col_collection_1.objects.link(ob_armature)
col_collection_1.objects.link(ob_eyes)

# ---- scene / render settings (as saved in the file)
scene.frame_start = 1; scene.frame_end = 20; scene.frame_set(0)
scene.render.engine = 'BLENDER_EEVEE_NEXT'
scene.render.resolution_percentage = 50
scene.render.dither_intensity = 0.0
scene.cycles.use_denoising = False
scene.cycles.samples = 128
scene.cycles.sampling_pattern = 'TABULATED_SOBOL'
scene.cycles.light_sampling_threshold = 0.0
scene.cycles.use_adaptive_sampling = False
scene.cycles.use_light_tree = False
scene.cycles.blur_glossy = 0.0
scene.cycles.sample_clamp_indirect = 0.0
scene.view_settings.view_transform = 'Standard'
bpy.context.view_layer.update()

# ---- added for rendering (the .blend has no active camera and no usable light): camera, sun
cam_auto = bpy.data.cameras.new('AutoCamera')
cam_auto.lens = 50.0
cam_auto.sensor_width = 36.0
cam_auto.clip_end = 1000.0
ob_auto_camera = bpy.data.objects.new('AutoCamera', cam_auto)
scene.collection.objects.link(ob_auto_camera)
ob_auto_camera.location = (4.12996, -4.84275, 4.32869)
ob_auto_camera.rotation_euler = (1.09748, -7.21219e-08, 0.694738)
scene.camera = ob_auto_camera
light_auto_sun = bpy.data.lights.new('AutoSun', 'SUN')
light_auto_sun.energy = 3.0
light_auto_sun.angle = 0.0523599
ob_auto_sun = bpy.data.objects.new('AutoSun', light_auto_sun)
scene.collection.objects.link(ob_auto_sun)
ob_auto_sun.rotation_euler = (0.872665, 0.174533, 0.523599)
bpy.context.view_layer.update()
